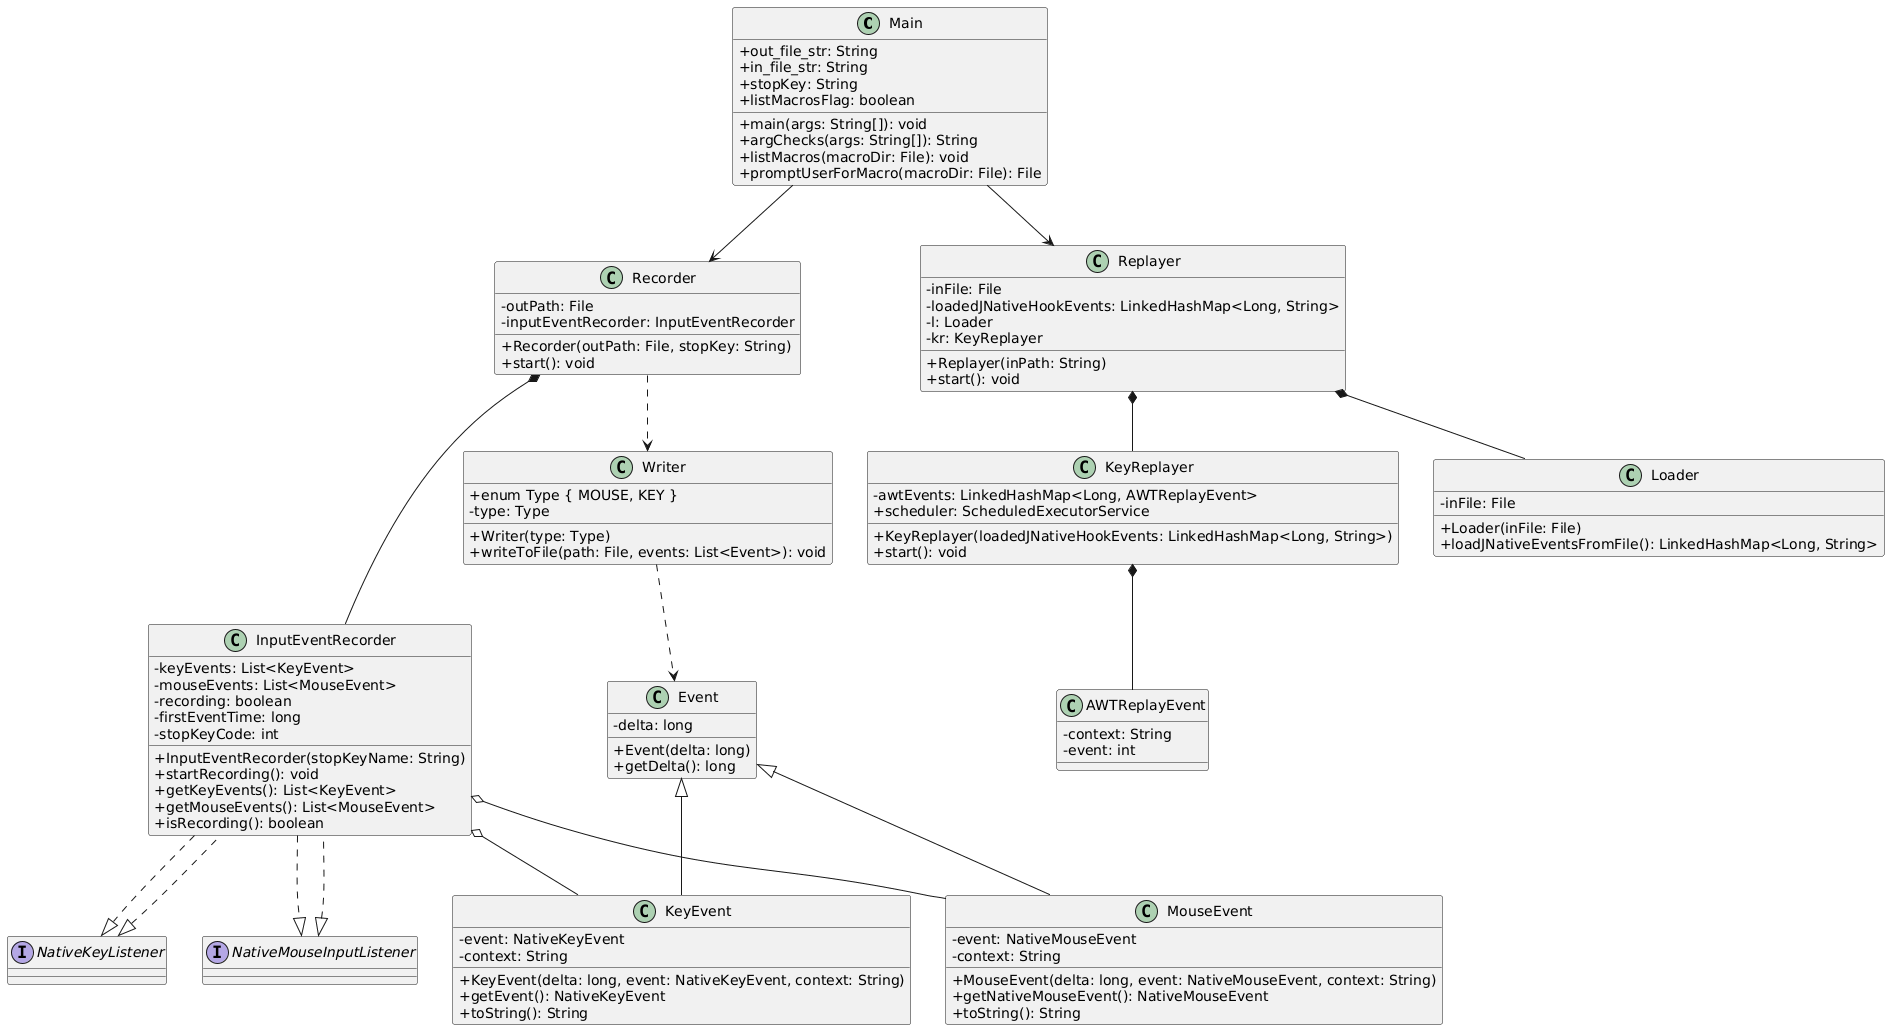

The diagram above was rendered by PlantUML. Its source (embedded in the PNG):
@startuml
skinparam classAttributeIconSize 0

class Main {
  + out_file_str: String
  + in_file_str: String
  + stopKey: String
  + listMacrosFlag: boolean
  + main(args: String[]): void
  + argChecks(args: String[]): String
  + listMacros(macroDir: File): void
  + promptUserForMacro(macroDir: File): File
}

class Recorder {
  - outPath: File
  - inputEventRecorder: InputEventRecorder
  + Recorder(outPath: File, stopKey: String)
  + start(): void
}

class Replayer {
  - inFile: File
  - loadedJNativeHookEvents: LinkedHashMap<Long, String>
  - l: Loader
  - kr: KeyReplayer
  + Replayer(inPath: String)
  + start(): void
}

class KeyReplayer {
  - awtEvents: LinkedHashMap<Long, AWTReplayEvent>
  + scheduler: ScheduledExecutorService
  + KeyReplayer(loadedJNativeHookEvents: LinkedHashMap<Long, String>)
  + start(): void
}

class AWTReplayEvent {
  - context: String
  - event: int
}

class Writer {
  + enum Type { MOUSE, KEY }
  - type: Type
  + Writer(type: Type)
  + writeToFile(path: File, events: List<Event>): void
}

class Loader {
  - inFile: File
  + Loader(inFile: File)
  + loadJNativeEventsFromFile(): LinkedHashMap<Long, String>
}

class InputEventRecorder implements NativeKeyListener, NativeMouseInputListener {
  - keyEvents: List<KeyEvent>
  - mouseEvents: List<MouseEvent>
  - recording: boolean
  - firstEventTime: long
  - stopKeyCode: int
  + InputEventRecorder(stopKeyName: String)
  + startRecording(): void
  + getKeyEvents(): List<KeyEvent>
  + getMouseEvents(): List<MouseEvent>
  + isRecording(): boolean
}

class Event {
  - delta: long
  + Event(delta: long)
  + getDelta(): long
}

class KeyEvent extends Event {
  - event: NativeKeyEvent
  - context: String
  + KeyEvent(delta: long, event: NativeKeyEvent, context: String)
  + getEvent(): NativeKeyEvent
  + toString(): String
}

class MouseEvent extends Event {
  - event: NativeMouseEvent
  - context: String
  + MouseEvent(delta: long, event: NativeMouseEvent, context: String)
  + getNativeMouseEvent(): NativeMouseEvent
  + toString(): String
}

Main --> Recorder
Main --> Replayer
Recorder *-- InputEventRecorder
Recorder ..> Writer
InputEventRecorder o-- KeyEvent
InputEventRecorder o-- MouseEvent
Replayer *-- Loader
Replayer *-- KeyReplayer
KeyReplayer *-- AWTReplayEvent
Writer ..> Event
interface NativeKeyListener
interface NativeMouseInputListener
InputEventRecorder ..|> NativeKeyListener
InputEventRecorder ..|> NativeMouseInputListener
@enduml